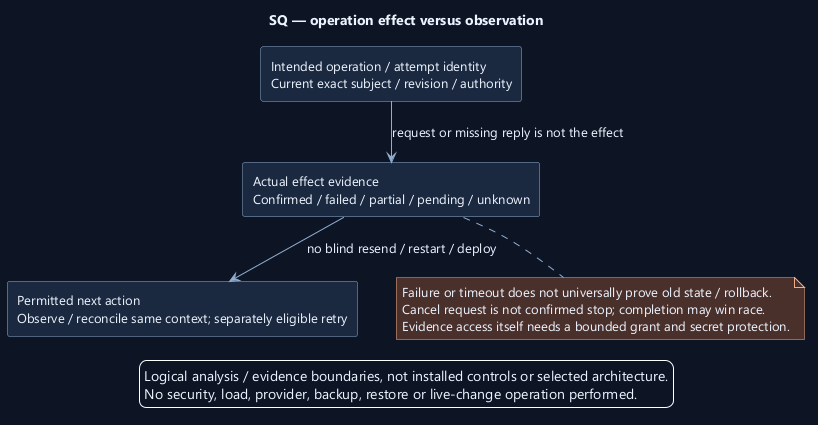

The diagram above was rendered by PlantUML. Its source (embedded in the PNG):
@startuml
' OWNER-MVP-2026-11-04 review: MVP core / cross-cutting. Core presentation/application/files or shared authority/recovery invariant remains applicable.
skinparam backgroundColor #0D1525
skinparam defaultFontColor #EDF4FF
skinparam defaultFontName Segoe UI
skinparam defaultFontSize 13
skinparam shadowing false
skinparam ArrowColor #91AED1
skinparam rectangleBackgroundColor #1A2940
skinparam rectangleBorderColor #91AED1
skinparam noteBackgroundColor #4A302B
skinparam noteBorderColor #F1AD8A
skinparam nodesep 38
skinparam ranksep 42
title SQ — operation effect versus observation
top to bottom direction
rectangle "Intended operation / attempt identity\nCurrent exact subject / revision / authority" as Intent
rectangle "Actual effect evidence\nConfirmed / failed / partial / pending / unknown" as Evidence
rectangle "Permitted next action\nObserve / reconcile same context; separately eligible retry" as Next
Intent --> Evidence : request or missing reply is not the effect
Evidence --> Next : no blind resend / restart / deploy
note bottom of Evidence
Failure or timeout does not universally prove old state / rollback.
Cancel request is not confirmed stop; completion may win race.
Evidence access itself needs a bounded grant and secret protection.
end note

legend bottom
Logical analysis / evidence boundaries, not installed controls or selected architecture.
No security, load, provider, backup, restore or live-change operation performed.
endlegend
@enduml